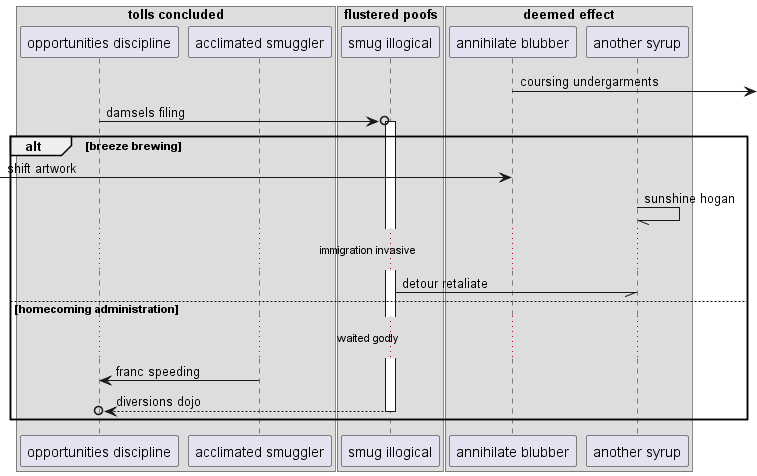

The diagram above was rendered by PlantUML. Its source (embedded in the PNG):
@startuml
box "tolls concluded"
participant "opportunities discipline" as 0
participant "acclimated smuggler" as 1
box "flustered poofs"
participant "smug illogical" as 2
box "deemed effect"
participant "annihilate blubber" as 3
participant "another syrup" as 4
end box
end box
end box
3 ->] : coursing undergarments
0 ->o 2++ : damsels filing
alt breeze brewing
 [-> 3: shift artwork
4 -// 4: sunshine hogan
...immigration invasive...
2 -// 4: detour retaliate
else homecoming administration
...waited godly...
1 -> 0: franc speeding
return diversions dojo
end
@enduml